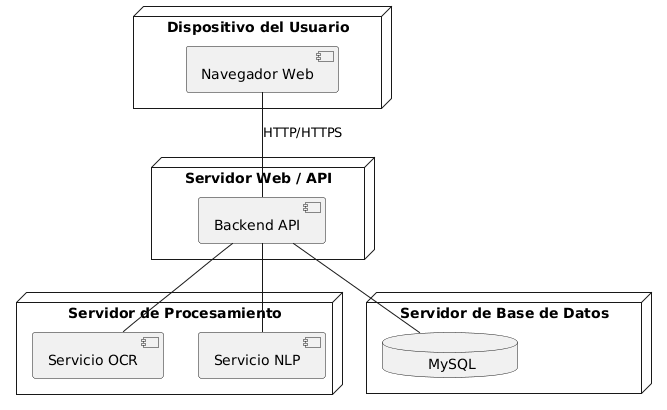

The diagram above was rendered by PlantUML. Its source (embedded in the PNG):
@startuml
skinparam shadowing false
skinparam defaultFontName Times New Roman

node "Dispositivo del Usuario" {
  component "Navegador Web"
}

node "Servidor Web / API" {
  component "Backend API"
}

node "Servidor de Procesamiento" {
  component "Servicio OCR"
  component "Servicio NLP"
}

node "Servidor de Base de Datos" {
  database "        MySQL       "
}

"Navegador Web" -- "Backend API" : HTTP/HTTPS

"Backend API" -- "Servicio OCR"

"Backend API" -- "Servicio NLP"

"Backend API" -- "        MySQL       "
@enduml